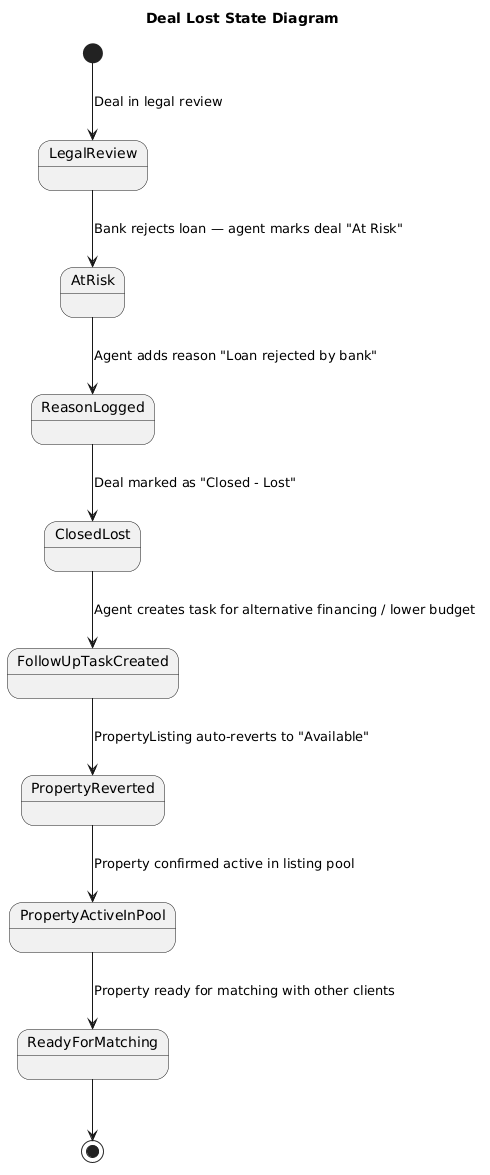

The diagram above was rendered by PlantUML. Its source (embedded in the PNG):
@startuml
title Deal Lost State Diagram

state LegalReview
state AtRisk
state ReasonLogged
state ClosedLost
state FollowUpTaskCreated
state PropertyReverted
state PropertyActiveInPool
state ReadyForMatching

[*] --> LegalReview : Deal in legal review

LegalReview --> AtRisk : Bank rejects loan — agent marks deal "At Risk"
AtRisk --> ReasonLogged : Agent adds reason "Loan rejected by bank"
ReasonLogged --> ClosedLost : Deal marked as "Closed - Lost"
ClosedLost --> FollowUpTaskCreated : Agent creates task for alternative financing / lower budget
FollowUpTaskCreated --> PropertyReverted : PropertyListing auto-reverts to "Available"
PropertyReverted --> PropertyActiveInPool : Property confirmed active in listing pool
PropertyActiveInPool --> ReadyForMatching : Property ready for matching with other clients

ReadyForMatching --> [*]
@enduml